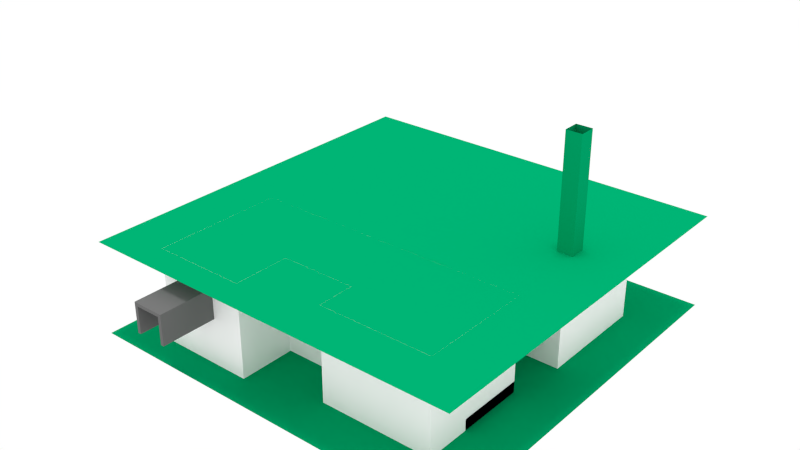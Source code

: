# Source: CastleSecretPass.blend  (saved by Blender 2.68.0; exported with 4.5.12 LTS)
import bpy
from mathutils import Matrix  # noqa: F401  (used for matrix-valued properties, if any)

bpy.ops.wm.read_factory_settings(use_empty=True)
scene = bpy.context.scene
scene.name = 'Scene'

# ---- collections
col_collection_1 = bpy.data.collections.new('Collection 1'); scene.collection.children.link(col_collection_1)
col_collection_2 = bpy.data.collections.new('Collection 2'); scene.collection.children.link(col_collection_2)
col_collection_3 = bpy.data.collections.new('Collection 3'); scene.collection.children.link(col_collection_3)
col_collection_4 = bpy.data.collections.new('Collection 4'); scene.collection.children.link(col_collection_4)
col_collection_5 = bpy.data.collections.new('Collection 5'); scene.collection.children.link(col_collection_5)
col_collection_6 = bpy.data.collections.new('Collection 6'); scene.collection.children.link(col_collection_6)
col_collection_7 = bpy.data.collections.new('Collection 7'); scene.collection.children.link(col_collection_7)
col_collection_8 = bpy.data.collections.new('Collection 8'); scene.collection.children.link(col_collection_8)
col_collection_9 = bpy.data.collections.new('Collection 9'); scene.collection.children.link(col_collection_9)
col_collection_10 = bpy.data.collections.new('Collection 10'); scene.collection.children.link(col_collection_10)
col_collection_11 = bpy.data.collections.new('Collection 11'); scene.collection.children.link(col_collection_11)
col_collection_12 = bpy.data.collections.new('Collection 12'); scene.collection.children.link(col_collection_12)
col_collection_13 = bpy.data.collections.new('Collection 13'); scene.collection.children.link(col_collection_13)
col_collection_14 = bpy.data.collections.new('Collection 14'); scene.collection.children.link(col_collection_14)
col_collection_15 = bpy.data.collections.new('Collection 15'); scene.collection.children.link(col_collection_15)
col_collection_16 = bpy.data.collections.new('Collection 16'); scene.collection.children.link(col_collection_16)
col_collection_17 = bpy.data.collections.new('Collection 17'); scene.collection.children.link(col_collection_17)
col_collection_18 = bpy.data.collections.new('Collection 18'); scene.collection.children.link(col_collection_18)
col_collection_19 = bpy.data.collections.new('Collection 19'); scene.collection.children.link(col_collection_19)
col_collection_20 = bpy.data.collections.new('Collection 20'); scene.collection.children.link(col_collection_20)

# ---- materials (node trees are filled in below, after node groups)
mat_vaseside = bpy.data.materials.new('VaseSide')
mat_vaseside.alpha_threshold = 0.0
mat_vaseside.use_transparent_shadow = False
mat_vaseside.roughness = 0.5
mat_vaseside.line_color = (0.0, 0.0, 0.0, 1.0)
mat_greenfloor = bpy.data.materials.new('GreenFloor')
mat_greenfloor.alpha_threshold = 0.0
mat_greenfloor.use_transparent_shadow = False
mat_greenfloor.diffuse_color = (0.0, 0.3506, 0.1355, 1.0)
mat_greenfloor.roughness = 0.5
mat_greenfloor.line_color = (0.0, 0.0, 0.0, 1.0)
mat_stone = bpy.data.materials.new('Stone')
mat_stone.alpha_threshold = 0.0
mat_stone.use_transparent_shadow = False
mat_stone.diffuse_color = (0.1574, 0.1574, 0.1574, 1.0)
mat_stone.roughness = 0.5
mat_stone.line_color = (0.0, 0.0, 0.0, 1.0)
mat_glower_001 = bpy.data.materials.new('glower.001')
mat_glower_001.alpha_threshold = 0.0
mat_glower_001.use_transparent_shadow = False
mat_glower_001.diffuse_color = (0.1473, 0.1473, 0.1473, 1.0)
mat_glower_001.specular_color = (0.3931, 0.3931, 0.3931)
mat_glower_001.roughness = 0.5
mat_glower_001.line_color = (0.0, 0.0, 0.0, 1.0)
mat_glower_feet_001 = bpy.data.materials.new('glower_feet.001')
mat_glower_feet_001.alpha_threshold = 0.0
mat_glower_feet_001.use_transparent_shadow = False
mat_glower_feet_001.roughness = 0.5
mat_glower_feet_001.line_color = (0.0, 0.0, 0.0, 1.0)
mat_wood = bpy.data.materials.new('Wood')
mat_wood.alpha_threshold = 0.0
mat_wood.use_transparent_shadow = False
mat_wood.diffuse_color = (0.1193, 0.03273, 0.001967, 1.0)
mat_wood.roughness = 0.5
mat_wood.line_color = (0.0, 0.0, 0.0, 1.0)
mat_violetwall = bpy.data.materials.new('VioletWall')
mat_violetwall.alpha_threshold = 0.0
mat_violetwall.use_transparent_shadow = False
mat_violetwall.diffuse_color = (1.0, 1.0, 1.0, 1.0)
mat_violetwall.roughness = 0.5
mat_violetwall.line_color = (0.0, 0.0, 0.0, 1.0)

# ---- material node trees

# ---- world
world_world = bpy.data.worlds.new('World'); scene.world = world_world
world_world.color = (1.0, 1.0, 1.0)
world_world.use_sun_shadow = False
world_world.sun_shadow_jitter_overblur = 0.0
world_world.cycles.sampling_method = 'MANUAL'
world_world.cycles.sample_map_resolution = 256

# ---- lights
light_sun = bpy.data.lights.new('Sun', 'SUN')
light_sun.transmission_factor = 0.0
light_sun.angle = 0.1993
light_sun.energy = 1.0
light_sun.shadow_buffer_clip_start = 0.5
light_sun.shadow_soft_size = 0.1
light_sun.shadow_cascade_max_distance = 1000.0
light_sun.cycles.use_multiple_importance_sampling = False

# ---- meshes
me_vase = bpy.data.meshes.new('Vase')
me_vase.from_pydata([(0.0, 0.0, 0.0007838), (0.1721, -0.125, 0.09666), (-0.06572, -0.2023, 0.09666), (-0.2127, 0.0, 0.09666), (-0.06572, 0.2023, 0.09666), (0.1721, 0.125, 0.09666), (0.06572, -0.2023, 0.3093), (-0.1721, -0.125, 0.3093), (-0.1721, 0.125, 0.3093), (0.06572, 0.2023, 0.3093), (0.2127, 0.0, 0.3093), (0.167, 1.891e-10, 0.4359), (0.1011, -0.07348, 0.0007287), (0.06251, -0.1924, 0.07799), (-0.03863, -0.1189, 0.0007286), (0.1011, 0.07348, 0.0007287), (0.2023, 0.0, 0.07799), (-0.1636, -0.1189, 0.07799), (-0.125, 0.0, 0.0007293), (-0.1636, 0.1189, 0.07799), (-0.03863, 0.1189, 0.0007286), (0.06251, 0.1924, 0.07799), (0.2261, 0.07348, 0.203), (0.2261, -0.07348, 0.203), (0.1398, -0.1924, 0.203), (0.0, -0.2378, 0.203), (-0.1398, -0.1924, 0.203), (-0.2261, -0.07348, 0.203), (-0.2261, 0.07348, 0.203), (-0.1398, 0.1924, 0.203), (0.0, 0.2378, 0.203), (0.1398, 0.1924, 0.203), (0.1636, -0.1189, 0.328), (-0.06251, -0.1924, 0.328), (-0.2023, 0.0, 0.328), (-0.06251, 0.1924, 0.328), (0.1636, 0.1189, 0.328), (0.125, 0.0, 0.4053), (0.03863, -0.1189, 0.4053), (-0.1011, -0.07348, 0.4053), (-0.1011, 0.07348, 0.4053), (0.03863, 0.1189, 0.4053), (0.05161, -0.1588, 0.4359), (-0.1351, -0.09816, 0.4359), (-0.1351, 0.09816, 0.4359), (0.05161, 0.1588, 0.4359), (0.102, -2.607e-10, 0.4404), (0.03152, -0.09702, 0.4404), (-0.08253, -0.05996, 0.4404), (-0.08253, 0.05996, 0.4404), (0.03152, 0.09702, 0.4404), (0.102, -2.607e-10, 0.3177), (0.03152, -0.09702, 0.3177), (-0.08253, -0.05996, 0.3177), (-0.08253, 0.05996, 0.3177), (0.03152, 0.09702, 0.3177), (0.167, 1.891e-10, 0.472), (0.05161, -0.1588, 0.472), (-0.1351, -0.09816, 0.472), (-0.1351, 0.09816, 0.472), (0.05161, 0.1588, 0.472), (0.102, -2.607e-10, 0.4674), (0.03152, -0.09702, 0.4674), (-0.08253, -0.05996, 0.4674), (-0.08253, 0.05996, 0.4674), (0.03152, 0.09702, 0.4674)], [], [(0, 12, 14), (1, 12, 16), (0, 14, 18), (0, 18, 20), (0, 20, 15), (1, 16, 23), (2, 13, 25), (3, 17, 27), (4, 19, 29), (5, 21, 31), (1, 23, 24), (2, 25, 26), (3, 27, 28), (4, 29, 30), (5, 31, 22), (6, 32, 38), (7, 33, 39), (8, 34, 40), (9, 35, 41), (10, 36, 37), (14, 13, 2), (14, 12, 13), (12, 1, 13), (16, 15, 5), (16, 12, 15), (12, 0, 15), (18, 17, 3), (18, 14, 17), (14, 2, 17), (20, 19, 4), (20, 18, 19), (18, 3, 19), (15, 21, 5), (15, 20, 21), (20, 4, 21), (23, 22, 10), (23, 16, 22), (16, 5, 22), (25, 24, 6), (25, 13, 24), (13, 1, 24), (27, 26, 7), (27, 17, 26), (17, 2, 26), (29, 28, 8), (29, 19, 28), (19, 3, 28), (31, 30, 9), (31, 21, 30), (21, 4, 30), (24, 32, 6), (24, 23, 32), (23, 10, 32), (26, 33, 7), (26, 25, 33), (25, 6, 33), (28, 34, 8), (28, 27, 34), (27, 7, 34), (30, 35, 9), (30, 29, 35), (29, 8, 35), (22, 36, 10), (22, 31, 36), (31, 9, 36), (40, 39, 43, 44), (38, 32, 37), (32, 10, 37), (41, 40, 44, 45), (39, 33, 38), (33, 6, 38), (37, 41, 45, 11), (40, 34, 39), (34, 7, 39), (38, 37, 11, 42), (41, 35, 40), (35, 8, 40), (39, 38, 42, 43), (37, 36, 41), (36, 9, 41), (42, 11, 56, 57), (49, 50, 65, 64), (43, 42, 57, 58), (50, 46, 61, 65), (44, 43, 58, 59), (50, 49, 54, 55), (49, 48, 53, 54), (48, 47, 52, 53), (46, 50, 55, 51), (47, 46, 51, 52), (52, 51, 55, 54, 53), (59, 58, 63, 64), (58, 57, 62, 63), (56, 60, 65, 61), (57, 56, 61, 62), (60, 59, 64, 65), (48, 49, 64, 63), (47, 48, 63, 62), (46, 47, 62, 61), (11, 45, 60, 56), (45, 44, 59, 60)])
me_vase.polygons.foreach_set('use_smooth', [True] * 101)
_uv = me_vase.uv_layers.new(name='UVMap')
_uv.uv.foreach_set('vector', [-0.2458, 0.0, 0.2966, 0.2139, 0.02543, 0.2139, 0.2966, 0.4278, 0.2966, 0.2139, 0.4322, 0.393, -0.2458, 0.0, 0.02543, 0.2139, -0.2458, 0.2139, 1.11, 0.0, 1.11, 0.2139, 0.839, 0.2139, 1.11, 0.0, 0.839, 0.2139, 0.5678, 0.2139, 0.2966, 0.4278, 0.4322, 0.393, 0.3644, 0.6069, 0.02543, 0.4278, 0.161, 0.393, 0.09322, 0.6069, -0.2458, 0.4278, -0.1102, 0.393, -0.178, 0.6069, 0.839, 0.4278, 0.9746, 0.393, 0.9068, 0.6069, 0.5678, 0.4278, 0.7034, 0.393, 0.6356, 0.6069, 0.2966, 0.4278, 0.3644, 0.6069, 0.2288, 0.6069, 0.02543, 0.4278, 0.09322, 0.6069, -0.04237, 0.6069, 1.11, 0.4278, 1.178, 0.6069, 1.042, 0.6069, 0.839, 0.4278, 0.9068, 0.6069, 0.7712, 0.6069, 0.5678, 0.4278, 0.6356, 0.6069, 0.5, 0.6069, 0.161, 0.7861, 0.2966, 0.8208, 0.161, 1.0, -0.1102, 0.7861, 0.02542, 0.8208, -0.1102, 1.0, 0.9746, 0.7861, 1.11, 0.8208, 0.9746, 1.0, 0.7034, 0.7861, 0.839, 0.8208, 0.7034, 1.0, 0.4322, 0.7861, 0.5678, 0.8208, 0.4322, 1.0, 0.02543, 0.2139, 0.161, 0.393, 0.02543, 0.4278, 0.02543, 0.2139, 0.2966, 0.2139, 0.161, 0.393, 0.2966, 0.2139, 0.2966, 0.4278, 0.161, 0.393, 0.4322, 0.393, 0.5678, 0.2139, 0.5678, 0.4278, 0.4322, 0.393, 0.2966, 0.2139, 0.5678, 0.2139, 0.2966, 0.2139, 1.11, 0.0, 0.5678, 0.2139, -0.2458, 0.2139, -0.1102, 0.393, -0.2458, 0.4278, -0.2458, 0.2139, 0.02543, 0.2139, -0.1102, 0.393, 0.02543, 0.2139, 0.02543, 0.4278, -0.1102, 0.393, 0.839, 0.2139, 0.9746, 0.393, 0.839, 0.4278, 0.839, 0.2139, 1.11, 0.2139, 0.9746, 0.393, 1.11, 0.2139, 1.11, 0.4278, 0.9746, 0.393, 0.5678, 0.2139, 0.7034, 0.393, 0.5678, 0.4278, 0.5678, 0.2139, 0.839, 0.2139, 0.7034, 0.393, 0.839, 0.2139, 0.839, 0.4278, 0.7034, 0.393, 0.3644, 0.6069, 0.5, 0.6069, 0.4322, 0.7861, 0.3644, 0.6069, 0.4322, 0.393, 0.5, 0.6069, 0.4322, 0.393, 0.5678, 0.4278, 0.5, 0.6069, 0.09322, 0.6069, 0.2288, 0.6069, 0.161, 0.7861, 0.09322, 0.6069, 0.161, 0.393, 0.2288, 0.6069, 0.161, 0.393, 0.2966, 0.4278, 0.2288, 0.6069, -0.178, 0.6069, -0.04237, 0.6069, -0.1102, 0.7861, -0.178, 0.6069, -0.1102, 0.393, -0.04237, 0.6069, -0.1102, 0.393, 0.02543, 0.4278, -0.04237, 0.6069, 0.9068, 0.6069, 1.042, 0.6069, 0.9746, 0.7861, 0.9068, 0.6069, 0.9746, 0.393, 1.042, 0.6069, 0.9746, 0.393, 1.11, 0.4278, 1.042, 0.6069, 0.6356, 0.6069, 0.7712, 0.6069, 0.7034, 0.7861, 0.6356, 0.6069, 0.7034, 0.393, 0.7712, 0.6069, 0.7034, 0.393, 0.839, 0.4278, 0.7712, 0.6069, 0.2288, 0.6069, 0.2966, 0.8208, 0.161, 0.7861, 0.2288, 0.6069, 0.3644, 0.6069, 0.2966, 0.8208, 0.3644, 0.6069, 0.4322, 0.7861, 0.2966, 0.8208, -0.04237, 0.6069, 0.02542, 0.8208, -0.1102, 0.7861, -0.04237, 0.6069, 0.09322, 0.6069, 0.02542, 0.8208, 0.09322, 0.6069, 0.161, 0.7861, 0.02542, 0.8208, 1.042, 0.6069, 1.11, 0.8208, 0.9746, 0.7861, 1.042, 0.6069, 1.178, 0.6069, 1.11, 0.8208, -0.178, 0.6069, -0.1102, 0.7861, -0.2458, 0.8208, 0.7712, 0.6069, 0.839, 0.8208, 0.7034, 0.7861, 0.7712, 0.6069, 0.9068, 0.6069, 0.839, 0.8208, 0.9068, 0.6069, 0.9746, 0.7861, 0.839, 0.8208, 0.5, 0.6069, 0.5678, 0.8208, 0.4322, 0.7861, 0.5, 0.6069, 0.6356, 0.6069, 0.5678, 0.8208, 0.6356, 0.6069, 0.7034, 0.7861, 0.5678, 0.8208, 1.219, 0.06387, 1.429, 0.06387, 1.429, 0.05363, 1.219, 0.05363, 0.161, 1.0, 0.2966, 0.8208, 0.4322, 1.0, 0.2966, 0.8208, 0.4322, 0.7861, 0.4322, 1.0, 0.8012, 0.06387, 1.219, 0.06387, 1.219, 0.05363, 0.8012, 0.05363, -0.1102, 1.0, 0.02542, 0.8208, 0.161, 1.0, 0.02542, 0.8208, 0.161, 0.7861, 0.161, 1.0, 0.3829, 0.06387, 0.8012, 0.06387, 0.8012, 0.05363, 0.3829, 0.05364, 0.9746, 1.0, 1.11, 0.8208, 1.246, 1.0, -0.2458, 0.8208, -0.1102, 0.7861, -0.1102, 1.0, -0.03535, 0.06387, 0.3829, 0.06387, 0.3829, 0.05364, -0.03535, 0.05363, 0.7034, 1.0, 0.839, 0.8208, 0.9746, 1.0, 0.839, 0.8208, 0.9746, 0.7861, 0.9746, 1.0, -0.4536, 0.06387, -0.03535, 0.06387, -0.03535, 0.05363, -0.4536, 0.05363, 0.4322, 1.0, 0.5678, 0.8208, 0.7034, 1.0, 0.5678, 0.8208, 0.7034, 0.7861, 0.7034, 1.0, -0.03535, 0.05363, 0.3829, 0.05364, 0.3829, -0.001565, -0.03535, -0.001566, 1.219, 0.0503, 0.8012, 0.0503, 0.8012, 0.03208, 1.219, 0.03208, -0.4536, 0.05363, -0.03535, 0.05363, -0.03535, -0.001566, -0.4536, -0.001566, 0.8012, 0.0503, 0.3829, 0.0503, 0.3829, 0.03208, 0.8012, 0.03208, 1.219, 0.05363, 1.429, 0.05363, 1.429, -0.001566, 1.219, -0.001566, 0.8012, 0.0503, 1.219, 0.0503, 1.219, 0.08188, 0.8012, 0.08188, 1.219, 0.0503, 1.429, 0.0503, 1.429, 0.08188, 1.219, 0.08188, -0.4536, 0.0503, -0.03535, 0.0503, -0.03535, 0.08188, -0.4536, 0.08188, 0.3829, 0.0503, 0.8012, 0.0503, 0.8012, 0.08188, 0.3829, 0.08188, -0.03535, 0.0503, 0.3829, 0.0503, 0.3829, 0.08188, -0.03535, 0.08188, 1.429, 0.08188, 0.3829, 0.08188, 0.8012, 0.08188, 1.219, 0.08188, 1.429, 0.08188, 1.219, -0.001566, 1.429, -0.001566, 1.429, 0.03208, 1.219, 0.03208, -0.4536, -0.001566, -0.03535, -0.001566, -0.03535, 0.03208, -0.4536, 0.03208, 0.3829, -0.001565, 0.8012, -0.001566, 0.8012, 0.03208, 0.3829, 0.03208, -0.03535, -0.001566, 0.3829, -0.001565, 0.3829, 0.03208, -0.03535, 0.03208, 0.8012, -0.001566, 1.219, -0.001566, 1.219, 0.03208, 0.8012, 0.03208, 1.429, 0.0503, 1.219, 0.0503, 1.219, 0.03208, 1.429, 0.03208, -0.03535, 0.0503, -0.4536, 0.0503, -0.4536, 0.03208, -0.03535, 0.03208, 0.3829, 0.0503, -0.03535, 0.0503, -0.03535, 0.03208, 0.3829, 0.03208, 0.3829, 0.05364, 0.8012, 0.05363, 0.8012, -0.001566, 0.3829, -0.001565, 0.8012, 0.05363, 1.219, 0.05363, 1.219, -0.001566, 0.8012, -0.001566])
me_vase.materials.append(mat_vaseside)
me_vase.use_remesh_preserve_volume = False
me_vase.use_remesh_preserve_attributes = False
me_vase.use_mirror_vertex_groups = False
me_vase.update()
me_plane_006 = bpy.data.meshes.new('Plane.006')
me_plane_006.from_pydata([(-0.5, -2.4, 0.0), (-1.0, -2.4, 0.0), (-0.5, 1.0, 0.0), (-1.0, 1.0, 0.0), (-0.5, -1.997, 0.0), (1.1, 1.0, 0.0), (1.1, -1.997, 0.0), (1.7, 1.0, 0.0), (1.7, -2.0, 0.0), (1.1, -2.4, 0.0), (1.7, -2.4, 0.0), (-0.5, -2.157, 0.0), (1.1, -2.157, 0.0), (-0.5, -2.157, -0.1), (1.1, -2.157, -0.1), (-0.5, -2.317, -0.1), (1.1, -2.317, -0.1), (-0.5, -2.317, -0.2), (1.1, -2.317, -0.2), (-0.5, -2.477, -0.2), (1.1, -2.477, -0.2), (-0.5, -2.477, -0.3), (1.1, -2.477, -0.3), (-0.5, -2.637, -0.3), (1.1, -2.637, -0.3), (-0.5, -2.637, -0.4), (1.1, -2.637, -0.4)], [], [(1, 0, 4, 2, 3), (2, 4, 6, 5), (5, 6, 8, 7), (8, 6, 9, 10), (6, 4, 11, 12), (12, 11, 13, 14), (14, 13, 15, 16), (16, 15, 17, 18), (18, 17, 19, 20), (20, 19, 21, 22), (22, 21, 23, 24), (24, 23, 25, 26)])
me_plane_006.materials.append(mat_greenfloor)
me_plane_006.use_remesh_preserve_volume = False
me_plane_006.use_remesh_preserve_attributes = False
me_plane_006.use_mirror_vertex_groups = False
me_plane_006.update()
me_plane_005 = bpy.data.meshes.new('Plane.005')
me_plane_005.from_pydata([(-0.1, -2.1, 0.0), (0.2, -2.1, 0.0), (-0.1, 1.3, 0.0), (0.2, 1.3, 0.0), (-0.1, -2.1, 0.0), (0.2, -2.1, 0.0), (0.2, -2.3, 0.0), (0.1, -2.4, 0.0), (-0.1, -2.4, 0.0), (-0.4, -2.1, 0.0), (-0.4, -2.4, 0.0), (-0.6, -2.4, 0.0), (-0.7, -2.3, 0.0), (-0.7, -2.1, 0.0), (-0.4, -1.7, 0.0), (-0.7, -1.7, 0.0), (-0.1, -2.1, 0.6), (0.2, -2.1, 0.6), (-0.1, 1.3, 0.6), (0.2, 1.3, 0.6), (-0.1, -2.1, 0.6), (0.2, -2.1, 0.6), (0.2, -2.3, 0.6), (0.1, -2.4, 0.6), (-0.1, -2.4, 0.6), (-0.4, -2.1, 0.6), (-0.4, -2.4, 0.6), (-0.6, -2.4, 0.6), (-0.7, -2.3, 0.6), (-0.7, -2.1, 0.6), (-0.4, -1.7, 0.6), (-0.7, -1.7, 0.6), (-2.6, -2.1, 0.0), (-2.9, -2.1, 0.0), (-2.6, 1.3, 0.0), (-2.9, 1.3, 0.0), (-2.6, -2.1, 0.0), (-2.9, -2.1, 0.0), (-2.9, -2.3, 0.0), (-2.8, -2.4, 0.0), (-2.6, -2.4, 0.0), (-2.3, -2.1, 0.0), (-2.3, -2.4, 0.0), (-2.1, -2.4, 0.0), (-2.0, -2.3, 0.0), (-2.0, -2.1, 0.0), (-2.3, -1.7, 0.0), (-2.0, -1.7, 0.0), (-2.6, -2.1, 0.6), (-2.9, -2.1, 0.6), (-2.6, 1.3, 0.6), (-2.9, 1.3, 0.6), (-2.6, -2.1, 0.6), (-2.9, -2.1, 0.6), (-2.9, -2.3, 0.6), (-2.8, -2.4, 0.6), (-2.6, -2.4, 0.6), (-2.3, -2.1, 0.6), (-2.3, -2.4, 0.6), (-2.1, -2.4, 0.6), (-2.0, -2.3, 0.6), (-2.0, -2.1, 0.6), (-2.3, -1.7, 0.6), (-2.0, -1.7, 0.6)], [], [(1, 0, 2, 3), (0, 1, 5, 4), (0, 7, 8), (4, 6, 7), (4, 1, 6), (0, 8, 10, 9), (9, 12, 13), (9, 11, 12), (11, 9, 10), (9, 13, 15, 14), (17, 19, 18, 16), (16, 20, 21, 17), (16, 24, 23), (20, 23, 22), (20, 22, 17), (16, 25, 26, 24), (25, 29, 28), (25, 28, 27), (27, 26, 25), (25, 30, 31, 29), (3, 19, 17, 1), (10, 26, 27, 11), (7, 23, 20, 4), (7, 23, 24, 8), (5, 21, 20, 4), (15, 31, 30, 14), (11, 27, 28, 12), (4, 20, 25, 9), (1, 17, 21, 5), (13, 29, 31, 15), (12, 28, 29, 13), (4, 20, 17, 1), (8, 24, 26, 10), (4, 20, 16, 0), (2, 18, 19, 3), (14, 30, 25, 9), (9, 25, 16, 0), (1, 17, 22, 6), (0, 16, 18, 2), (0, 16, 23, 7), (6, 22, 23, 7), (33, 35, 34, 32), (32, 36, 37, 33), (32, 40, 39), (36, 39, 38), (36, 38, 33), (32, 41, 42, 40), (41, 45, 44), (41, 44, 43), (43, 42, 41), (41, 46, 47, 45), (49, 48, 50, 51), (48, 49, 53, 52), (48, 55, 56), (52, 54, 55), (52, 49, 54), (48, 56, 58, 57), (57, 60, 61), (57, 59, 60), (59, 57, 58), (57, 61, 63, 62), (35, 33, 49, 51), (42, 43, 59, 58), (39, 36, 52, 55), (39, 40, 56, 55), (37, 36, 52, 53), (47, 46, 62, 63), (43, 44, 60, 59), (36, 41, 57, 52), (33, 37, 53, 49), (45, 47, 63, 61), (44, 45, 61, 60), (36, 33, 49, 52), (40, 42, 58, 56), (36, 32, 48, 52), (34, 35, 51, 50), (46, 41, 57, 62), (41, 32, 48, 57), (33, 38, 54, 49), (32, 34, 50, 48), (32, 39, 55, 48), (38, 39, 55, 54)])
me_plane_005.materials.append(mat_stone)
me_plane_005.use_remesh_preserve_volume = False
me_plane_005.use_remesh_preserve_attributes = False
me_plane_005.use_mirror_vertex_groups = False
me_plane_005.update()
me_wellentrylink = bpy.data.meshes.new('WellEntryLink')
me_wellentrylink.from_pydata([(-0.2194, -0.2194, -0.2194), (-0.2194, 0.2194, -0.2194), (0.2194, 0.2194, -0.2194), (0.2194, -0.2194, -0.2194), (-0.2194, -0.2194, 0.2194), (-0.2194, 0.2194, 0.2194), (0.2194, 0.2194, 0.2194), (0.2194, -0.2194, 0.2194)], [], [(4, 5, 1, 0), (5, 6, 2, 1), (6, 7, 3, 2), (7, 4, 0, 3), (0, 1, 2, 3), (7, 6, 5, 4)])
me_wellentrylink.use_remesh_preserve_volume = False
me_wellentrylink.use_remesh_preserve_attributes = False
me_wellentrylink.use_mirror_vertex_groups = False
me_wellentrylink.update()
me_chest_small_lower = bpy.data.meshes.new('Chest.Small.Lower')
me_chest_small_lower.from_pydata([], [], [])
me_chest_small_lower.materials.append(None)
me_chest_small_lower.update()
me_glower_001 = bpy.data.meshes.new('Glower.001')
me_glower_001.from_pydata([(0.182, -0.2609, -4.986e-05), (0.1174, -0.1917, 0.1136), (0.1186, -0.1105, 0.07802), (0.1779, -0.1665, -4.733e-05), (0.2757, -0.2637, -4.977e-05), (0.1808, -0.1727, 0.1324), (0.1827, -0.1126, 0.1136), (0.2624, -0.1801, -0.0003427), (0.155, -0.1955, 0.1256), (0.2385, -0.2846, 4.211e-05), (0.1828, -0.1406, 0.1252), (0.1546, -0.09903, 0.09113), (0.1105, -0.1475, 0.09418), (0.22, -0.1348, 0.0004309), (0.2786, -0.2243, 3.004e-05), (0.1816, -0.2107, -8.494e-06), (-0.182, -0.2609, -4.986e-05), (-0.1174, -0.1917, 0.1136), (-0.1186, -0.1105, 0.07802), (-0.1779, -0.1665, -4.733e-05), (-0.2757, -0.2637, -4.977e-05), (-0.1808, -0.1727, 0.1324), (-0.1827, -0.1126, 0.1136), (-0.2624, -0.1801, -0.0003427), (-0.155, -0.1955, 0.1256), (-0.2385, -0.2846, 4.211e-05), (-0.1828, -0.1406, 0.1252), (-0.1546, -0.09903, 0.09113), (-0.1105, -0.1475, 0.09418), (-0.22, -0.1348, 0.0004309), (-0.2786, -0.2243, 3.004e-05), (-0.1816, -0.2107, -8.494e-06), (0.182, 0.2609, -4.986e-05), (0.1174, 0.1917, 0.1136), (0.1186, 0.1105, 0.07802), (0.1779, 0.1665, -4.733e-05), (0.2757, 0.2637, -4.977e-05), (0.1808, 0.1727, 0.1324), (0.1827, 0.1126, 0.1136), (0.2624, 0.1801, -0.0003427), (0.155, 0.1955, 0.1256), (0.2385, 0.2846, 4.211e-05), (0.1828, 0.1406, 0.1252), (0.1546, 0.09903, 0.09113), (0.1105, 0.1475, 0.09418), (0.22, 0.1348, 0.0004309), (0.2786, 0.2243, 3.004e-05), (0.1816, 0.2107, -8.494e-06), (-0.182, 0.2609, -4.986e-05), (-0.1174, 0.1917, 0.1136), (-0.1186, 0.1105, 0.07802), (-0.1779, 0.1665, -4.733e-05), (-0.2757, 0.2637, -4.977e-05), (-0.1808, 0.1727, 0.1324), (-0.1827, 0.1126, 0.1136), (-0.2624, 0.1801, -0.0003427), (-0.155, 0.1955, 0.1256), (-0.2385, 0.2846, 4.211e-05), (-0.1828, 0.1406, 0.1252), (-0.1546, 0.09903, 0.09113), (-0.1105, 0.1475, 0.09418), (-0.22, 0.1348, 0.0004309), (-0.2786, 0.2243, 3.004e-05), (-0.1816, 0.2107, -8.494e-06), (-0.2135, -0.2135, 0.118), (-0.2491, -0.2491, 0.2366), (-0.1135, -0.2308, 0.1103), (-0.000749, -0.129, 0.06704), (-0.2308, -0.1135, 0.1103), (-0.1374, -0.2802, 0.228), (-0.2802, -0.1374, 0.228), (-0.2668, -0.0002151, 0.171), (-0.2343, -0.2343, 0.1729), (-0.0002151, -0.2668, 0.171), (-0.1265, -0.1255, 0.07735), (-0.26, -0.1281, 0.1638), (-0.1281, -0.26, 0.1638), (-0.2028, -0.2028, 0.1518), (-0.2366, -0.2366, 0.2408), (-0.1078, -0.2192, 0.1445), (-0.000749, -0.129, 0.1026), (-0.2192, -0.1078, 0.1445), (-0.1306, -0.2662, 0.2326), (-0.2662, -0.1306, 0.2326), (-0.2535, -0.0002043, 0.2021), (-0.2226, -0.2226, 0.204), (-0.0002043, -0.2535, 0.2021), (-0.1265, -0.1255, 0.1129), (-0.247, -0.1217, 0.1953), (-0.1217, -0.247, 0.1953), (0.0, -0.2372, 0.118), (0.2135, -0.2135, 0.118), (-1.06e-08, -0.2847, 0.2366), (0.2491, -0.2491, 0.2366), (0.1135, -0.2308, 0.1103), (0.2308, -0.1135, 0.1103), (0.1374, -0.2802, 0.228), (0.2802, -0.1374, 0.228), (0.2668, -0.0002151, 0.171), (0.2343, -0.2343, 0.1729), (0.1265, -0.1255, 0.07735), (0.26, -0.1281, 0.1638), (0.1281, -0.26, 0.1638), (0.0, -0.2254, 0.1518), (0.2028, -0.2028, 0.1518), (-1.007e-08, -0.2704, 0.2408), (0.2366, -0.2366, 0.2408), (0.1078, -0.2192, 0.1445), (0.2192, -0.1078, 0.1445), (0.1306, -0.2662, 0.2326), (0.2662, -0.1306, 0.2326), (0.2535, -0.0002043, 0.2021), (0.2226, -0.2226, 0.204), (0.1265, -0.1255, 0.1129), (0.247, -0.1217, 0.1953), (0.1217, -0.247, 0.1953), (-0.2135, 0.2135, 0.118), (-0.2372, 0.0, 0.118), (-0.2491, 0.2491, 0.2366), (-0.2847, -1.06e-08, 0.2366), (-0.1135, 0.2308, 0.1103), (-0.129, -0.0004372, 0.06704), (-0.000749, 0.129, 0.06704), (-0.2308, 0.1135, 0.1103), (-0.1374, 0.2802, 0.228), (-0.2802, 0.1374, 0.228), (-0.2343, 0.2343, 0.1729), (-0.0002151, 0.2668, 0.171), (-0.1265, 0.1255, 0.07735), (-0.26, 0.1281, 0.1638), (-0.1281, 0.26, 0.1638), (-0.2028, 0.2028, 0.1518), (-0.2254, 0.0, 0.1518), (-0.2366, 0.2366, 0.2408), (-0.2704, -1.007e-08, 0.2408), (-0.1078, 0.2192, 0.1445), (-0.129, -0.0004372, 0.1026), (-0.000749, 0.129, 0.1026), (-0.2192, 0.1078, 0.1445), (-0.1306, 0.2662, 0.2326), (-0.2662, 0.1306, 0.2326), (-0.2226, 0.2226, 0.204), (-0.0002043, 0.2535, 0.2021), (-0.1265, 0.1255, 0.1129), (-0.247, 0.1217, 0.1953), (-0.1217, 0.247, 0.1953), (0.0, 0.2372, 0.118), (0.2135, 0.2135, 0.118), (0.0, 0.0, 0.04684), (0.2372, 0.0, 0.118), (-1.06e-08, 0.2847, 0.2366), (0.2491, 0.2491, 0.2366), (0.2847, -1.06e-08, 0.2366), (0.1135, 0.2308, 0.1103), (0.129, -0.0004372, 0.06704), (0.2308, 0.1135, 0.1103), (0.1374, 0.2802, 0.228), (0.2802, 0.1374, 0.228), (0.2343, 0.2343, 0.1729), (0.1265, 0.1255, 0.07735), (0.26, 0.1281, 0.1638), (0.1281, 0.26, 0.1638), (0.0, 0.2254, 0.1518), (0.2028, 0.2028, 0.1518), (0.0, 0.0, 0.08243), (0.2254, 0.0, 0.1518), (-1.007e-08, 0.2704, 0.2408), (0.2366, 0.2366, 0.2408), (0.2704, -1.007e-08, 0.2408), (0.1078, 0.2192, 0.1445), (0.129, -0.0004372, 0.1026), (0.2192, 0.1078, 0.1445), (0.1306, 0.2662, 0.2326), (0.2662, 0.1306, 0.2326), (0.2226, 0.2226, 0.204), (0.1265, 0.1255, 0.1129), (0.247, 0.1217, 0.1953), (0.1217, 0.247, 0.1953)], [], [(9, 8, 1, 0), (11, 13, 3, 2), (15, 12, 2, 3), (14, 10, 5, 4), (4, 5, 8, 9), (6, 7, 13, 11), (0, 1, 12, 15), (7, 6, 10, 14), (25, 16, 17, 24), (27, 18, 19, 29), (31, 19, 18, 28), (30, 20, 21, 26), (20, 25, 24, 21), (22, 27, 29, 23), (16, 31, 28, 17), (23, 30, 26, 22), (41, 32, 33, 40), (43, 34, 35, 45), (47, 35, 34, 44), (46, 36, 37, 42), (36, 41, 40, 37), (38, 43, 45, 39), (32, 47, 44, 33), (39, 46, 42, 38), (57, 56, 49, 48), (59, 61, 51, 50), (63, 60, 50, 51), (62, 58, 53, 52), (52, 53, 56, 57), (54, 55, 61, 59), (48, 49, 60, 63), (55, 54, 58, 62), (75, 70, 119, 71), (76, 69, 65, 72), (64, 68, 74, 66), (66, 74, 67, 90), (72, 65, 70, 75), (64, 72, 75, 68), (68, 75, 71, 117), (73, 92, 69, 76), (90, 73, 76, 66), (66, 76, 72, 64), (88, 84, 134, 83), (89, 85, 78, 82), (77, 79, 87, 81), (79, 103, 80, 87), (85, 88, 83, 78), (77, 81, 88, 85), (81, 132, 84, 88), (86, 89, 82, 105), (103, 79, 89, 86), (79, 77, 85, 89), (65, 69, 82, 78), (92, 105, 86, 73), (90, 103, 80, 67), (70, 65, 78, 83), (71, 84, 134, 119), (69, 92, 105, 82), (119, 70, 83, 134), (73, 86, 103, 90), (67, 80, 164, 148), (117, 132, 84, 71), (101, 98, 152, 97), (102, 99, 93, 96), (91, 94, 100, 95), (99, 101, 97, 93), (91, 95, 101, 99), (95, 149, 98, 101), (94, 91, 99, 102), (114, 110, 168, 111), (115, 109, 106, 112), (104, 108, 113, 107), (112, 106, 110, 114), (104, 112, 114, 108), (108, 114, 111, 165), (107, 115, 112, 104), (93, 106, 109, 96), (97, 110, 106, 93), (98, 152, 168, 111), (96, 109, 105, 92), (152, 168, 110, 97), (149, 98, 111, 165), (128, 122, 148, 121), (130, 126, 118, 124), (123, 128, 121, 117), (116, 120, 128, 123), (120, 146, 122, 128), (126, 129, 125, 118), (116, 123, 129, 126), (127, 130, 124, 150), (146, 120, 130, 127), (120, 116, 126, 130), (143, 136, 164, 137), (145, 139, 133, 141), (138, 132, 136, 143), (131, 138, 143, 135), (135, 143, 137, 162), (141, 133, 140, 144), (131, 141, 144, 138), (142, 166, 139, 145), (162, 142, 145, 135), (135, 145, 141, 131), (148, 164, 136, 121), (118, 133, 139, 124), (150, 127, 142, 166), (146, 122, 137, 162), (125, 140, 133, 118), (124, 139, 166, 150), (121, 136, 132, 117), (119, 134, 140, 125), (127, 146, 162, 142), (122, 148, 164, 137), (161, 156, 151, 158), (155, 149, 154, 159), (147, 155, 159, 153), (158, 151, 157, 160), (147, 158, 160, 155), (153, 161, 158, 147), (177, 174, 167, 172), (171, 175, 170, 165), (163, 169, 175, 171), (174, 176, 173, 167), (163, 171, 176, 174), (169, 163, 174, 177), (148, 154, 170, 164), (151, 156, 172, 167), (157, 151, 167, 173), (156, 150, 166, 172), (154, 149, 165, 170), (152, 157, 173, 168), (74, 121, 148, 67), (68, 117, 121, 74), (87, 80, 164, 136), (81, 87, 136, 132), (95, 100, 154, 149), (73, 102, 96, 92), (90, 94, 102, 73), (108, 165, 170, 113), (86, 105, 109, 115), (103, 86, 115, 107), (129, 71, 119, 125), (123, 117, 71, 129), (144, 140, 134, 84), (138, 144, 84, 132), (160, 157, 152, 98), (155, 160, 98, 149), (127, 150, 156, 161), (146, 127, 161, 153), (176, 111, 168, 173), (171, 165, 111, 176), (142, 177, 172, 166), (162, 169, 177, 142), (94, 90, 67, 100), (107, 113, 80, 103), (159, 154, 148, 122), (153, 159, 122, 146), (175, 137, 164, 170), (169, 162, 137, 175), (100, 67, 148, 154), (113, 170, 164, 80)])
me_glower_001.polygons.foreach_set('use_smooth', [True] * 160)
me_glower_001.polygons.foreach_set('material_index', [1, 1, 1, 1, 1, 1, 1, 1, 1, 1, 1, 1, 1, 1, 1, 1, 1, 1, 1, 1, 1, 1, 1, 1, 1, 1, 1, 1, 1, 1, 1, 1, 0, 0, 0, 0, 0, 0, 0, 0, 0, 0, 0, 0, 0, 0, 0, 0, 0, 0, 0, 0, 0, 0, 0, 0, 0, 0, 0, 0, 0, 0, 0, 0, 0, 0, 0, 0, 0, 0, 0, 0, 0, 0, 0, 0, 0, 0, 0, 0, 0, 0, 0, 0, 0, 0, 0, 0, 0, 0, 0, 0, 0, 0, 0, 0, 0, 0, 0, 0, 0, 0, 0, 0, 0, 0, 0, 0, 0, 0, 0, 0, 0, 0, 0, 0, 0, 0, 0, 0, 0, 0, 0, 0, 0, 0, 0, 0, 0, 0, 0, 0, 0, 0, 0, 0, 0, 0, 0, 0, 0, 0, 0, 0, 0, 0, 0, 0, 0, 0, 0, 0, 0, 0, 0, 0, 0, 0, 0, 0])
me_glower_001.materials.append(mat_glower_001)
me_glower_001.materials.append(mat_glower_feet_001)
me_glower_001.use_remesh_preserve_volume = False
me_glower_001.use_remesh_preserve_attributes = False
me_glower_001.use_mirror_vertex_groups = False
me_glower_001.update()
me_floor_001 = bpy.data.meshes.new('Floor.001')
me_floor_001.from_pydata([(-10.27, 10.27, 0.0), (10.27, 10.27, 0.0), (-10.27, -10.27, 0.0), (10.27, -10.27, 0.0), (6.576, 10.27, 0.0), (7.424, 10.27, 0.0), (6.576, -10.27, 0.0), (7.424, -10.27, 0.0), (-10.27, -2.576, -9.06e-07), (-10.27, -3.424, 0.0), (10.27, -3.424, 0.0), (10.27, -2.576, -9.06e-07), (7.424, -2.576, -9.06e-07), (7.424, -3.424, 0.0), (6.576, -2.576, -9.06e-07), (6.576, -3.424, 0.0), (7.424, -2.576, -6.0), (7.424, -3.424, -6.0), (6.576, -2.576, -6.0), (6.576, -3.424, -6.0)], [], [(15, 9, 2, 6), (10, 13, 7, 3), (13, 15, 6, 7), (1, 5, 12, 11), (11, 12, 13, 10), (5, 4, 14, 12), (4, 0, 8, 14), (14, 8, 9, 15), (12, 14, 18, 16), (14, 15, 19, 18), (15, 13, 17, 19), (13, 12, 16, 17)])
me_floor_001.materials.append(mat_greenfloor)
me_floor_001.use_remesh_preserve_volume = False
me_floor_001.use_remesh_preserve_attributes = False
me_floor_001.use_mirror_vertex_groups = False
me_floor_001.update()
me_floor = bpy.data.meshes.new('Floor')
me_floor.from_pydata([(-10.27, 10.27, 0.0), (10.27, 10.27, 0.0), (-10.27, -10.27, 0.0), (10.27, -10.27, 0.0)], [], [(1, 0, 2, 3)])
me_floor.materials.append(mat_greenfloor)
me_floor.use_remesh_preserve_volume = False
me_floor.use_remesh_preserve_attributes = False
me_floor.use_mirror_vertex_groups = False
me_floor.update()
me_ladder = bpy.data.meshes.new('Ladder')
me_ladder.from_pydata([(0.2481, 0.1657, 0.2379), (0.2481, 0.07873, 0.2612), (-0.2519, 0.07873, 0.2612), (-0.2519, 0.1657, 0.2379), (0.2481, 0.1786, 0.2862), (0.2481, 0.09167, 0.3095), (-0.2519, 0.09167, 0.3095), (-0.2519, 0.1786, 0.2862), (0.2481, 0.2112, 0.4079), (0.2481, 0.1242, 0.4312), (-0.2519, 0.1242, 0.4312), (-0.2519, 0.2112, 0.4079), (0.2481, 0.2241, 0.4562), (0.2481, 0.1372, 0.4795), (-0.2519, 0.1372, 0.4795), (-0.2519, 0.2241, 0.4562), (0.2481, 0.2567, 0.5779), (0.2481, 0.1697, 0.6012), (-0.2519, 0.1697, 0.6012), (-0.2519, 0.2567, 0.5779), (0.2481, 0.2696, 0.6262), (0.2481, 0.1827, 0.6495), (-0.2519, 0.1827, 0.6495), (-0.2519, 0.2696, 0.6262), (0.2481, 0.3022, 0.7479), (0.2481, 0.2152, 0.7712), (-0.2519, 0.2152, 0.7712), (-0.2519, 0.3022, 0.7479), (0.2481, 0.3151, 0.7962), (0.2481, 0.2282, 0.8195), (-0.2519, 0.2282, 0.8195), (-0.2519, 0.3151, 0.7962), (0.2481, 0.3477, 0.9179), (0.2481, 0.2607, 0.9412), (-0.2519, 0.2607, 0.9412), (-0.2519, 0.3477, 0.9179), (0.2481, 0.3606, 0.9662), (0.2481, 0.2737, 0.9895), (-0.2519, 0.2737, 0.9895), (-0.2519, 0.3606, 0.9662), (0.2481, 0.3932, 1.088), (0.2481, 0.3062, 1.111), (-0.2519, 0.3062, 1.111), (-0.2519, 0.3932, 1.088), (0.2481, 0.4061, 1.136), (0.2481, 0.3192, 1.16), (-0.2519, 0.3192, 1.16), (-0.2519, 0.4061, 1.136), (0.2481, 0.4387, 1.258), (0.2481, 0.3517, 1.281), (-0.2519, 0.3517, 1.281), (-0.2519, 0.4387, 1.258), (0.2481, 0.4516, 1.306), (0.2481, 0.3647, 1.33), (-0.2519, 0.3647, 1.33), (-0.2519, 0.4516, 1.306), (0.2481, 0.4842, 1.428), (0.2481, 0.3972, 1.451), (-0.2519, 0.3972, 1.451), (-0.2519, 0.4842, 1.428), (0.2481, 0.4971, 1.476), (0.2481, 0.4102, 1.5), (-0.2519, 0.4102, 1.5), (-0.2519, 0.4971, 1.476), (0.2481, 0.5297, 1.598), (0.2481, 0.4427, 1.621), (-0.2519, 0.4427, 1.621), (-0.2519, 0.5297, 1.598), (0.2481, 0.5426, 1.646), (0.2481, 0.4557, 1.67), (-0.2519, 0.4557, 1.67), (-0.2519, 0.5426, 1.646), (0.2481, 0.5752, 1.768), (0.2481, 0.4882, 1.791), (-0.2519, 0.4882, 1.791), (-0.2519, 0.5752, 1.768), (0.2481, 0.5881, 1.816), (0.2481, 0.5012, 1.84), (-0.2519, 0.5012, 1.84), (-0.2519, 0.5881, 1.816), (0.2481, 0.6207, 1.938), (0.2481, 0.5337, 1.961), (-0.2519, 0.5337, 1.961), (-0.2519, 0.6207, 1.938), (0.2481, 0.6336, 1.986), (0.2481, 0.5467, 2.01), (-0.2519, 0.5467, 2.01), (-0.2519, 0.6336, 1.986), (0.2481, 0.6662, 2.108), (0.2481, 0.5792, 2.131), (-0.2519, 0.5792, 2.131), (-0.2519, 0.6662, 2.108), (0.2481, 0.6791, 2.156), (0.2481, 0.5922, 2.18), (-0.2519, 0.5922, 2.18), (-0.2519, 0.6791, 2.156), (0.2481, 0.7117, 2.278), (0.2481, 0.6247, 2.301), (-0.2519, 0.6247, 2.301), (-0.2519, 0.7117, 2.278), (0.2481, 0.7246, 2.326), (0.2481, 0.6377, 2.35), (-0.2519, 0.6377, 2.35), (-0.2519, 0.7246, 2.326), (0.2481, 0.7572, 2.448), (0.2481, 0.6702, 2.471), (-0.2519, 0.6702, 2.471), (-0.2519, 0.7572, 2.448), (0.2481, 0.7701, 2.496), (0.2481, 0.6832, 2.52), (-0.2519, 0.6832, 2.52), (-0.2519, 0.7701, 2.496), (0.2145, 0.1101, -0.01724), (0.2145, -6.103e-05, 0.01229), (0.2691, -6.102e-05, 0.01229), (0.2691, 0.1101, -0.01724), (0.2145, 0.8526, 2.754), (0.2145, 0.7424, 2.783), (0.2691, 0.7424, 2.783), (0.2691, 0.8526, 2.754), (-0.2755, 0.1101, -0.01724), (-0.2755, -6.063e-05, 0.01229), (-0.2209, -6.062e-05, 0.01229), (-0.2209, 0.1101, -0.01724), (-0.2755, 0.8526, 2.754), (-0.2755, 0.7424, 2.783), (-0.2209, 0.7424, 2.783), (-0.2209, 0.8526, 2.754)], [], [(5, 6, 2, 1), (7, 4, 0, 3), (0, 1, 2, 3), (7, 6, 5, 4), (13, 14, 10, 9), (15, 12, 8, 11), (8, 9, 10, 11), (15, 14, 13, 12), (21, 22, 18, 17), (23, 20, 16, 19), (16, 17, 18, 19), (23, 22, 21, 20), (29, 30, 26, 25), (31, 28, 24, 27), (24, 25, 26, 27), (31, 30, 29, 28), (37, 38, 34, 33), (39, 36, 32, 35), (32, 33, 34, 35), (39, 38, 37, 36), (45, 46, 42, 41), (47, 44, 40, 43), (40, 41, 42, 43), (47, 46, 45, 44), (53, 54, 50, 49), (55, 52, 48, 51), (48, 49, 50, 51), (55, 54, 53, 52), (61, 62, 58, 57), (63, 60, 56, 59), (56, 57, 58, 59), (63, 62, 61, 60), (69, 70, 66, 65), (71, 68, 64, 67), (64, 65, 66, 67), (71, 70, 69, 68), (77, 78, 74, 73), (79, 76, 72, 75), (72, 73, 74, 75), (79, 78, 77, 76), (85, 86, 82, 81), (87, 84, 80, 83), (80, 81, 82, 83), (87, 86, 85, 84), (93, 94, 90, 89), (95, 92, 88, 91), (88, 89, 90, 91), (95, 94, 93, 92), (101, 102, 98, 97), (103, 100, 96, 99), (96, 97, 98, 99), (103, 102, 101, 100), (109, 110, 106, 105), (111, 108, 104, 107), (104, 105, 106, 107), (111, 110, 109, 108), (116, 112, 113, 117), (117, 113, 114, 118), (118, 114, 115, 119), (119, 115, 112, 116), (112, 115, 114, 113), (119, 116, 117, 118), (124, 120, 121, 125), (125, 121, 122, 126), (126, 122, 123, 127), (127, 123, 120, 124), (120, 123, 122, 121), (127, 124, 125, 126)])
me_ladder.materials.append(mat_wood)
me_ladder.use_remesh_preserve_volume = False
me_ladder.use_remesh_preserve_attributes = False
me_ladder.use_mirror_vertex_groups = False
me_ladder.update()
me_plane_002 = bpy.data.meshes.new('Plane.002')
me_plane_002.from_pydata([(0.85, -1.0, 0.0), (-0.88, -1.0, 0.0), (0.85, 0.6, -3.02e-08), (-0.88, 0.6, -3.02e-08), (0.6733, -1.0, 0.0), (-0.7033, -1.0, 0.0), (0.6733, 0.6, -3.02e-08), (-0.7033, 0.6, -3.02e-08), (-0.7033, 0.43, 3.246e-08), (0.6733, 0.43, 3.246e-08), (0.85, -1.0, 3.0), (-0.88, -1.0, 3.0), (0.85, 0.6, 3.0), (-0.88, 0.6, 3.0), (0.6733, -1.0, 3.0), (-0.7033, -1.0, 3.0), (0.6733, 0.6, 3.0), (-0.7033, 0.6, 3.0), (-0.7033, 0.43, 3.0), (0.6733, 0.43, 3.0)], [], [(4, 9, 6, 2, 0), (1, 3, 7, 8, 5), (8, 7, 6, 9), (14, 10, 12, 16, 19), (11, 15, 18, 17, 13), (18, 19, 16, 17), (5, 8, 18, 15), (3, 1, 11, 13), (9, 4, 14, 19), (4, 0, 10, 14), (8, 9, 19, 18), (2, 6, 16, 12), (6, 7, 17, 16), (1, 5, 15, 11), (7, 3, 13, 17), (0, 2, 12, 10)])
me_plane_002.materials.append(mat_stone)
me_plane_002.use_remesh_preserve_volume = False
me_plane_002.use_remesh_preserve_attributes = False
me_plane_002.use_mirror_vertex_groups = False
me_plane_002.update()
me_plane_003 = bpy.data.meshes.new('Plane.003')
me_plane_003.from_pydata([(14.0, 6.398e-07, 0.0), (-1.0, 6.398e-07, 0.0), (14.0, -6.398e-07, 5.0), (-1.0, -6.398e-07, 5.0), (14.0, -6.0, 0.0), (14.0, -6.0, 5.0), (8.0, -6.0, 0.0), (8.0, -6.0, 5.0), (8.0, -4.0, 0.0), (8.0, -4.0, 5.0), (4.0, -4.0, 0.0), (4.0, -4.0, 5.0), (4.0, -7.0, 0.0), (4.0, -7.0, 5.0), (-1.0, -7.0, 0.0), (-1.0, -7.0, 5.0), (4.0, -5.5, 0.0), (4.0, -5.5, 5.0), (-1.0, -5.5, 5.0), (-1.0, -5.5, 0.0), (4.0, -7.0, 2.5), (-1.0, -7.0, 2.5), (4.0, -5.5, 2.5), (-1.0, -5.5, 2.5), (0.6667, -7.0, 5.0), (2.233, -7.0, 5.0), (2.233, -7.0, 2.5), (0.6667, -7.0, 2.5), (2.233, -7.0, 4.05), (0.6667, -7.0, 4.05), (1.8, 6.398e-07, 0.0), (0.2, 6.398e-07, 0.0), (1.8, -6.398e-07, 5.0), (0.2, -6.398e-07, 5.0), (0.2, 0.0, 1.5), (1.8, 0.0, 1.5)], [], [(30, 0, 2, 32, 35), (2, 0, 4, 5), (5, 4, 6, 7), (7, 6, 8, 9), (9, 8, 10, 11), (22, 16, 12, 20), (20, 12, 14, 21, 27, 26), (23, 21, 14, 19), (11, 10, 16, 22, 17), (3, 18, 23, 19, 1), (17, 22, 20, 13), (24, 29, 27, 21, 15), (18, 15, 21, 23), (16, 19, 23, 22), (21, 27, 26, 20, 22, 23), (13, 20, 26, 28, 25), (25, 28, 29, 24), (1, 31, 34, 33, 3), (34, 35, 32, 33)])
_uv = me_plane_003.uv_layers.new(name='UVMap')
_uv.uv.foreach_set('vector', [4.216, 1.0, -9.95, 1.0, -9.95, 6.0, 4.216, 6.0, 4.216, 2.5, 3.171, 1.49e-07, 3.171, -5.0, 10.14, -5.0, 10.14, 1.49e-07, 3.983, 1.49e-07, 3.983, -5.0, 10.95, -5.0, 10.95, 1.49e-07, 3.171, 1.49e-07, 3.171, -5.0, 0.8483, -5.0, 0.8483, 1.49e-07, 3.983, 1.49e-07, 3.983, -5.0, 8.628, -5.0, 8.628, 1.49e-07, 2.59, 1.5, 2.59, -1.0, 4.332, -1.0, 4.332, 1.5, 3.983, 1.5, 3.983, -1.0, 9.789, -1.0, 9.789, 1.5, 7.854, 1.5, 6.035, 1.5, 2.59, 1.5, 4.332, 1.5, 4.332, -1.0, 2.59, -1.0, 3.171, 1.49e-07, 3.171, -5.0, 4.912, -5.0, 4.912, -2.5, 4.912, 1.49e-07, 3.171, 1.49e-07, 9.557, 1.49e-07, 9.557, -2.5, 9.557, -5.0, 3.171, -5.0, 2.59, 1.49e-07, 2.59, -2.5, 4.332, -2.5, 4.332, 1.49e-07, 3.209, 1.49e-07, 3.209, -0.95, 3.209, -2.5, 5.144, -2.5, 5.144, 1.49e-07, 2.59, 1.49e-07, 4.332, 1.49e-07, 4.332, -2.5, 2.59, -2.5, 3.983, 1.0, 9.789, 1.0, 9.789, 3.5, 3.983, 3.5, 2.822, 0.2, 0.887, 0.2, -0.932, 0.2, -2.983, 0.2, -2.983, 1.7, 2.822, 1.7, 3.983, 1.49e-07, 3.983, -2.5, 6.035, -2.5, 6.035, -0.95, 6.035, 1.49e-07, 3.712, 1.49e-07, 3.712, -0.95, 5.531, -0.95, 5.531, 1.49e-07, 2.822, 1.0, 1.429, 1.0, 1.429, 2.5, 1.429, 6.0, 2.822, 6.0, 3.751, 0.5, 1.893, 0.5, 1.893, 4.0, 3.751, 4.0])
me_plane_003.materials.append(mat_violetwall)
me_plane_003.use_remesh_preserve_volume = False
me_plane_003.use_remesh_preserve_attributes = False
me_plane_003.use_mirror_vertex_groups = False
me_plane_003.update()
me_plane_001 = bpy.data.meshes.new('Plane.001')
me_plane_001.from_pydata([(13.0, -4.0, 0.0), (-2.0, -4.0, 0.0), (13.0, 2.0, 0.0), (-2.0, 2.0, 0.0), (9.333, -4.0, 0.0), (1.067, -4.0, 0.0), (9.333, -1.0, 0.0), (1.067, -1.0, 0.0), (13.0, -4.0, 5.0), (-2.0, -4.0, 5.0), (13.0, 2.0, 5.0), (-2.0, 2.0, 5.0), (9.333, -4.0, 5.0), (1.067, -4.0, 5.0), (9.333, -1.0, 5.0), (1.067, -1.0, 5.0), (0.2444, -4.0, 0.0), (-1.278, -4.0, 0.0), (0.2444, -4.0, 5.0), (-1.278, -4.0, 5.0), (0.2444, -4.0, 1.5), (-1.278, -4.0, 1.5)], [], [(3, 11, 9, 1), (7, 15, 14, 6), (0, 8, 10, 2), (6, 14, 12, 4), (2, 10, 11, 3), (4, 12, 8, 0), (5, 13, 15, 7), (17, 1, 9, 19, 21), (5, 16, 20, 18, 13), (20, 21, 19, 18)])
_uv = me_plane_001.uv_layers.new(name='UVMap')
_uv.uv.foreach_set('vector', [2.9, -2.0, 2.9, 3.0, -3.271, 3.0, -3.271, -2.0, 3.997, -2.0, 3.997, 3.0, 12.5, 3.0, 12.5, -2.0, 2.9, -2.0, 2.9, 3.0, 9.071, 3.0, 9.071, -2.0, 3.929, -2.0, 3.929, 3.0, 0.8429, 3.0, 0.8429, -2.0, 3.929, -2.0, 3.929, 3.0, -11.5, 3.0, -11.5, -2.0, 4.271, -2.0, 4.271, 3.0, 8.043, 3.0, 8.043, -2.0, 2.9, -2.0, 2.9, 3.0, 5.986, 3.0, 5.986, -2.0, -0.4257, -2.0, -1.25, -2.0, -1.25, 3.0, -0.4257, 3.0, -0.4257, -0.5, 2.25, -2.0, 1.312, -2.0, 1.312, -0.5, 1.312, 3.0, 2.25, 3.0, 1.312, -0.5, -0.4257, -0.5, -0.4257, 3.0, 1.312, 3.0])
me_plane_001.materials.append(mat_violetwall)
me_plane_001.use_remesh_preserve_volume = False
me_plane_001.use_remesh_preserve_attributes = False
me_plane_001.use_mirror_vertex_groups = False
me_plane_001.update()

# ---- objects
ob_vase_001 = bpy.data.objects.new('Vase.001', me_vase)
ob_plane_006 = bpy.data.objects.new('Plane.006', me_plane_006)
ob_plane_005 = bpy.data.objects.new('Plane.005', me_plane_005)
ob_sun = bpy.data.objects.new('Sun', light_sun)
ob_wellentrylink = bpy.data.objects.new('WellEntryLink', me_wellentrylink)
ob_chest_small_lower = bpy.data.objects.new('Chest/Small/Lower', me_chest_small_lower)
ob_glower = bpy.data.objects.new('Glower', me_glower_001)
ob_vase = bpy.data.objects.new('Vase', me_vase)
ob_floor_001 = bpy.data.objects.new('Floor.001', me_floor_001)
ob_floor = bpy.data.objects.new('Floor', me_floor)
ob_cube_001 = bpy.data.objects.new('Cube.001', me_ladder)
ob_plane_003 = bpy.data.objects.new('Plane.003', me_plane_002)
ob_plane_002 = bpy.data.objects.new('Plane.002', me_plane_003)
ob_plane_001 = bpy.data.objects.new('Plane.001', me_plane_002)
ob_plane = bpy.data.objects.new('Plane', me_plane_001)

# ---- transforms, parenting, visibility, modifiers, constraints
ob_vase_001.location = (7.215, -6.468, -1.669e-07)
ob_vase_001.lineart.crease_threshold = 0.0
ob_plane_006.location = (5.6, -2.8, 0.4)
ob_plane_006.lineart.crease_threshold = 0.0
ob_plane_005.location = (7.3, -3.1, 0.0)
ob_plane_005.lineart.crease_threshold = 0.0
ob_sun.location = (0.0, 0.0, 9.0)
ob_sun.lineart.crease_threshold = 0.0
ob_wellentrylink.location = (7.002, 3.023, 8.032)
ob_wellentrylink.rotation_euler = (0.0, -0.0, -4.712)
ob_wellentrylink.lineart.crease_threshold = 0.0
ob_chest_small_lower.location = (6.0, -3.0, 0.39)
ob_chest_small_lower.lineart.crease_threshold = 0.0
ob_glower.location = (1.937, -6.597, 3.373e-07)
ob_glower.lineart.crease_threshold = 0.0
ob_vase.location = (7.215, -5.867, -1.669e-07)
ob_vase.lineart.crease_threshold = 0.0
ob_floor_001.location = (0.0, 0.0, 5.0)
ob_floor_001.rotation_euler = (3.142, -0.0, 0.0)
ob_floor_001.lineart.crease_threshold = 0.0
ob_floor.location = (0.0, 0.0, 0.0)
ob_floor.lineart.crease_threshold = 0.0
ob_cube_001.location = (-5.026, -6.52, -1.057e-09)
ob_cube_001.rotation_euler = (0.0, -0.0, 3.142)
ob_cube_001.lineart.crease_threshold = 0.0
ob_plane_003.location = (-5.05, -8.72, 3.51)
ob_plane_003.rotation_euler = (1.571, -0.0, 0.0)
ob_plane_003.lineart.crease_threshold = 0.0
ob_plane_002.location = (-6.5, -1.8, 0.0)
ob_plane_002.lineart.crease_threshold = 0.0
ob_plane_001.location = (-5.5, 1.1, 1.0)
ob_plane_001.rotation_euler = (1.571, -0.0, 0.0)
ob_plane_001.lineart.crease_threshold = 0.0
ob_plane.location = (-5.0, 5.0, 0.0)
ob_plane.lineart.crease_threshold = 0.0

# ---- collection membership
col_collection_1.objects.link(ob_vase_001)
col_collection_1.objects.link(ob_plane_006)
col_collection_1.objects.link(ob_plane_005)
col_collection_1.objects.link(ob_sun)
col_collection_1.objects.link(ob_wellentrylink)
col_collection_1.objects.link(ob_chest_small_lower)
col_collection_1.objects.link(ob_glower)
col_collection_1.objects.link(ob_vase)
col_collection_2.objects.link(ob_vase_001)
col_collection_2.objects.link(ob_floor_001)
col_collection_2.objects.link(ob_floor)
col_collection_2.objects.link(ob_chest_small_lower)
col_collection_2.objects.link(ob_glower)
col_collection_2.objects.link(ob_vase)
col_collection_3.objects.link(ob_vase_001)
col_collection_3.objects.link(ob_glower)
col_collection_3.objects.link(ob_vase)
col_collection_4.objects.link(ob_vase_001)
col_collection_4.objects.link(ob_glower)
col_collection_4.objects.link(ob_vase)
col_collection_5.objects.link(ob_vase_001)
col_collection_5.objects.link(ob_glower)
col_collection_5.objects.link(ob_vase)
col_collection_6.objects.link(ob_vase_001)
col_collection_6.objects.link(ob_glower)
col_collection_6.objects.link(ob_vase)
col_collection_7.objects.link(ob_vase_001)
col_collection_7.objects.link(ob_cube_001)
col_collection_7.objects.link(ob_plane_003)
col_collection_7.objects.link(ob_plane_002)
col_collection_7.objects.link(ob_plane_001)
col_collection_7.objects.link(ob_plane)
col_collection_7.objects.link(ob_chest_small_lower)
col_collection_7.objects.link(ob_glower)
col_collection_7.objects.link(ob_vase)
col_collection_8.objects.link(ob_vase_001)
col_collection_8.objects.link(ob_glower)
col_collection_8.objects.link(ob_vase)
col_collection_9.objects.link(ob_vase_001)
col_collection_9.objects.link(ob_glower)
col_collection_9.objects.link(ob_vase)
col_collection_10.objects.link(ob_vase_001)
col_collection_10.objects.link(ob_glower)
col_collection_10.objects.link(ob_vase)
col_collection_11.objects.link(ob_vase_001)
col_collection_11.objects.link(ob_glower)
col_collection_11.objects.link(ob_vase)
col_collection_12.objects.link(ob_vase_001)
col_collection_12.objects.link(ob_glower)
col_collection_12.objects.link(ob_vase)
col_collection_13.objects.link(ob_vase_001)
col_collection_13.objects.link(ob_glower)
col_collection_13.objects.link(ob_vase)
col_collection_14.objects.link(ob_vase_001)
col_collection_14.objects.link(ob_glower)
col_collection_14.objects.link(ob_vase)
col_collection_15.objects.link(ob_vase_001)
col_collection_15.objects.link(ob_glower)
col_collection_15.objects.link(ob_vase)
col_collection_16.objects.link(ob_vase_001)
col_collection_16.objects.link(ob_glower)
col_collection_16.objects.link(ob_vase)
col_collection_17.objects.link(ob_vase_001)
col_collection_17.objects.link(ob_glower)
col_collection_17.objects.link(ob_vase)
col_collection_18.objects.link(ob_vase_001)
col_collection_18.objects.link(ob_glower)
col_collection_18.objects.link(ob_vase)
col_collection_19.objects.link(ob_vase_001)
col_collection_19.objects.link(ob_glower)
col_collection_19.objects.link(ob_vase)
col_collection_20.objects.link(ob_vase_001)
col_collection_20.objects.link(ob_glower)
col_collection_20.objects.link(ob_vase)

# ---- scene / render settings (as saved in the file)
scene.frame_start = 1; scene.frame_end = 250; scene.frame_set(1)
scene.render.engine = 'BLENDER_EEVEE_NEXT'
scene.render.image_settings.color_mode = 'RGB'
scene.render.image_settings.compression = 90
scene.render.resolution_percentage = 50
scene.render.dither_intensity = 0.0
scene.cycles.use_denoising = False
scene.cycles.samples = 10
scene.cycles.sampling_pattern = 'TABULATED_SOBOL'
scene.cycles.light_sampling_threshold = 0.0
scene.cycles.use_adaptive_sampling = False
scene.cycles.use_light_tree = False
scene.cycles.blur_glossy = 0.0
scene.cycles.volume_bounces = 1
scene.cycles.pixel_filter_type = 'GAUSSIAN'
scene.cycles.sample_clamp_indirect = 0.0
scene.view_settings.view_transform = 'Standard'
bpy.context.view_layer.update()

# ---- added for rendering (the .blend has no active camera): camera
cam_auto = bpy.data.cameras.new('AutoCamera')
cam_auto.lens = 50.0
cam_auto.sensor_width = 36.0
cam_auto.clip_end = 1000.0
ob_auto_camera = bpy.data.objects.new('AutoCamera', cam_auto)
scene.collection.objects.link(ob_auto_camera)
ob_auto_camera.location = (29.6535, -36.3077, 29.2142)
ob_auto_camera.rotation_euler = (1.09748, -7.21219e-08, 0.694738)
scene.camera = ob_auto_camera
bpy.context.view_layer.update()
